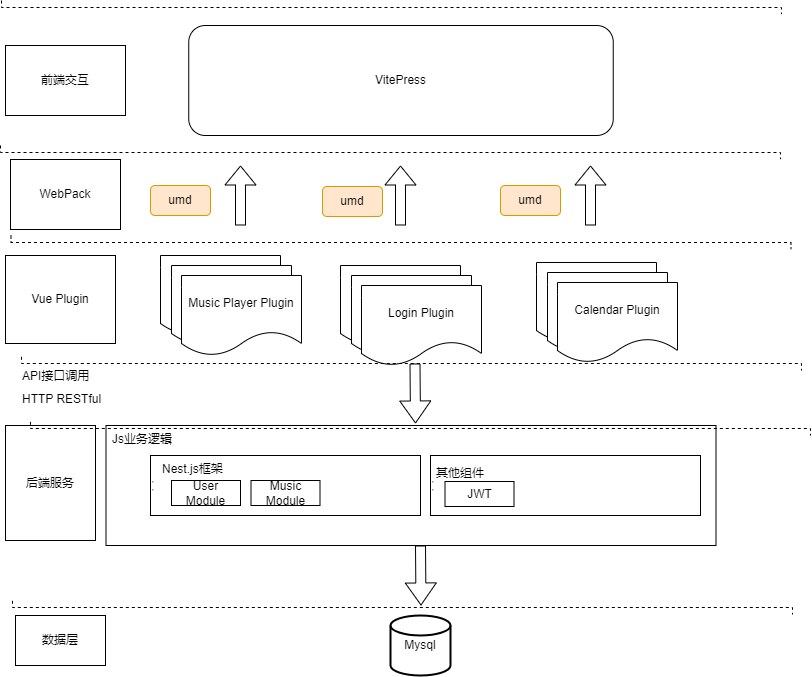

The diagram above was exported from draw.io. Its source (the exported page's mxGraphModel, read from the mxfile embedded in the PNG):
<mxGraphModel dx="1221" dy="823" grid="1" gridSize="10" guides="1" tooltips="1" connect="1" arrows="1" fold="1" page="1" pageScale="1" pageWidth="1100" pageHeight="850" background="none" math="0" shadow="0">
  <root>
    <mxCell id="0" />
    <mxCell id="1" parent="0" />
    <mxCell id="l1c1vFhS4UBZIJ_heECK-2" value="VitePress" style="rounded=1;whiteSpace=wrap;html=1;" parent="1" vertex="1">
      <mxGeometry x="328.25" y="130" width="424.5" height="110" as="geometry" />
    </mxCell>
    <mxCell id="l1c1vFhS4UBZIJ_heECK-9" value="" style="group" parent="1" vertex="1" connectable="0">
      <mxGeometry x="300" y="360" width="141" height="100" as="geometry" />
    </mxCell>
    <mxCell id="l1c1vFhS4UBZIJ_heECK-8" value="" style="shape=document;whiteSpace=wrap;html=1;boundedLbl=1;" parent="l1c1vFhS4UBZIJ_heECK-9" vertex="1">
      <mxGeometry width="120" height="80" as="geometry" />
    </mxCell>
    <mxCell id="l1c1vFhS4UBZIJ_heECK-7" value="" style="shape=document;whiteSpace=wrap;html=1;boundedLbl=1;" parent="l1c1vFhS4UBZIJ_heECK-9" vertex="1">
      <mxGeometry x="11" y="10" width="120" height="80" as="geometry" />
    </mxCell>
    <mxCell id="l1c1vFhS4UBZIJ_heECK-6" value="Music Player Plugin" style="shape=document;whiteSpace=wrap;html=1;boundedLbl=1;" parent="l1c1vFhS4UBZIJ_heECK-9" vertex="1">
      <mxGeometry x="21" y="20" width="120" height="80" as="geometry" />
    </mxCell>
    <mxCell id="l1c1vFhS4UBZIJ_heECK-10" value="" style="group" parent="1" vertex="1" connectable="0">
      <mxGeometry x="480" y="370" width="141" height="100" as="geometry" />
    </mxCell>
    <mxCell id="l1c1vFhS4UBZIJ_heECK-11" value="" style="shape=document;whiteSpace=wrap;html=1;boundedLbl=1;" parent="l1c1vFhS4UBZIJ_heECK-10" vertex="1">
      <mxGeometry width="120" height="80" as="geometry" />
    </mxCell>
    <mxCell id="l1c1vFhS4UBZIJ_heECK-12" value="" style="shape=document;whiteSpace=wrap;html=1;boundedLbl=1;" parent="l1c1vFhS4UBZIJ_heECK-10" vertex="1">
      <mxGeometry x="11" y="10" width="120" height="80" as="geometry" />
    </mxCell>
    <mxCell id="l1c1vFhS4UBZIJ_heECK-13" value="Login Plugin" style="shape=document;whiteSpace=wrap;html=1;boundedLbl=1;" parent="l1c1vFhS4UBZIJ_heECK-10" vertex="1">
      <mxGeometry x="21" y="20" width="120" height="80" as="geometry" />
    </mxCell>
    <mxCell id="l1c1vFhS4UBZIJ_heECK-15" value="" style="group" parent="1" vertex="1" connectable="0">
      <mxGeometry x="676" y="367" width="141" height="100" as="geometry" />
    </mxCell>
    <mxCell id="l1c1vFhS4UBZIJ_heECK-16" value="" style="shape=document;whiteSpace=wrap;html=1;boundedLbl=1;" parent="l1c1vFhS4UBZIJ_heECK-15" vertex="1">
      <mxGeometry width="120" height="80" as="geometry" />
    </mxCell>
    <mxCell id="l1c1vFhS4UBZIJ_heECK-17" value="" style="shape=document;whiteSpace=wrap;html=1;boundedLbl=1;" parent="l1c1vFhS4UBZIJ_heECK-15" vertex="1">
      <mxGeometry x="11" y="10" width="120" height="80" as="geometry" />
    </mxCell>
    <mxCell id="l1c1vFhS4UBZIJ_heECK-18" value="Calendar Plugin" style="shape=document;whiteSpace=wrap;html=1;boundedLbl=1;" parent="l1c1vFhS4UBZIJ_heECK-15" vertex="1">
      <mxGeometry x="21" y="20" width="120" height="80" as="geometry" />
    </mxCell>
    <mxCell id="l1c1vFhS4UBZIJ_heECK-20" value="" style="shape=flexArrow;endArrow=classic;html=1;rounded=0;" parent="1" edge="1">
      <mxGeometry width="50" height="50" relative="1" as="geometry">
        <mxPoint x="380" y="330" as="sourcePoint" />
        <mxPoint x="380" y="270" as="targetPoint" />
      </mxGeometry>
    </mxCell>
    <mxCell id="l1c1vFhS4UBZIJ_heECK-21" value="" style="shape=flexArrow;endArrow=classic;html=1;rounded=0;" parent="1" edge="1">
      <mxGeometry width="50" height="50" relative="1" as="geometry">
        <mxPoint x="540" y="330" as="sourcePoint" />
        <mxPoint x="540" y="270" as="targetPoint" />
      </mxGeometry>
    </mxCell>
    <mxCell id="l1c1vFhS4UBZIJ_heECK-22" value="" style="shape=flexArrow;endArrow=classic;html=1;rounded=0;" parent="1" edge="1">
      <mxGeometry width="50" height="50" relative="1" as="geometry">
        <mxPoint x="730" y="330" as="sourcePoint" />
        <mxPoint x="730" y="270" as="targetPoint" />
      </mxGeometry>
    </mxCell>
    <mxCell id="l1c1vFhS4UBZIJ_heECK-27" value="Mysql" style="strokeWidth=2;html=1;shape=mxgraph.flowchart.database;whiteSpace=wrap;" parent="1" vertex="1">
      <mxGeometry x="530" y="720" width="60" height="60" as="geometry" />
    </mxCell>
    <mxCell id="l1c1vFhS4UBZIJ_heECK-29" value="" style="rounded=0;whiteSpace=wrap;html=1;" parent="1" vertex="1">
      <mxGeometry x="245.5" y="530" width="610" height="120" as="geometry" />
    </mxCell>
    <mxCell id="l1c1vFhS4UBZIJ_heECK-30" value="" style="shape=flexArrow;endArrow=classic;html=1;rounded=0;width=10;endSize=7.01;" parent="1" edge="1">
      <mxGeometry width="50" height="50" relative="1" as="geometry">
        <mxPoint x="554.5" y="468" as="sourcePoint" />
        <mxPoint x="555" y="528" as="targetPoint" />
      </mxGeometry>
    </mxCell>
    <mxCell id="l1c1vFhS4UBZIJ_heECK-31" value="API接口调用" style="text;html=1;whiteSpace=wrap;overflow=hidden;rounded=0;" parent="1" vertex="1">
      <mxGeometry x="160" y="467" width="90" height="30" as="geometry" />
    </mxCell>
    <mxCell id="l1c1vFhS4UBZIJ_heECK-32" value="&lt;hr&gt;&lt;hr&gt;" style="rounded=0;whiteSpace=wrap;html=1;align=left;" parent="1" vertex="1">
      <mxGeometry x="290" y="560" width="270" height="60" as="geometry" />
    </mxCell>
    <mxCell id="l1c1vFhS4UBZIJ_heECK-33" value="Nest.js框架" style="text;html=1;whiteSpace=wrap;overflow=hidden;rounded=0;" parent="1" vertex="1">
      <mxGeometry x="300" y="560" width="90" height="30" as="geometry" />
    </mxCell>
    <mxCell id="l1c1vFhS4UBZIJ_heECK-39" value="" style="edgeStyle=elbowEdgeStyle;html=1;endArrow=none;elbow=vertical;dashed=1;startFill=0;rounded=0;" parent="1" edge="1">
      <mxGeometry width="160" relative="1" as="geometry">
        <mxPoint x="161" y="461.33" as="sourcePoint" />
        <mxPoint x="941" y="475" as="targetPoint" />
      </mxGeometry>
    </mxCell>
    <mxCell id="l1c1vFhS4UBZIJ_heECK-40" value="" style="edgeStyle=elbowEdgeStyle;html=1;endArrow=none;elbow=vertical;dashed=1;startFill=0;rounded=0;" parent="1" edge="1">
      <mxGeometry width="160" relative="1" as="geometry">
        <mxPoint x="152" y="705.3299999999999" as="sourcePoint" />
        <mxPoint x="932" y="719" as="targetPoint" />
      </mxGeometry>
    </mxCell>
    <mxCell id="l1c1vFhS4UBZIJ_heECK-41" value="HTTP RESTful" style="text;html=1;whiteSpace=wrap;overflow=hidden;rounded=0;" parent="1" vertex="1">
      <mxGeometry x="160" y="490" width="90" height="30" as="geometry" />
    </mxCell>
    <mxCell id="l1c1vFhS4UBZIJ_heECK-42" value="Js业务逻辑" style="text;html=1;whiteSpace=wrap;overflow=hidden;rounded=0;" parent="1" vertex="1">
      <mxGeometry x="250" y="530" width="90" height="30" as="geometry" />
    </mxCell>
    <mxCell id="l1c1vFhS4UBZIJ_heECK-43" value="后端服务" style="rounded=0;whiteSpace=wrap;html=1;" parent="1" vertex="1">
      <mxGeometry x="145" y="530" width="90" height="115" as="geometry" />
    </mxCell>
    <mxCell id="l1c1vFhS4UBZIJ_heECK-44" value="&lt;hr&gt;&lt;hr&gt;" style="rounded=0;whiteSpace=wrap;html=1;align=left;" parent="1" vertex="1">
      <mxGeometry x="570" y="560" width="270" height="60" as="geometry" />
    </mxCell>
    <mxCell id="l1c1vFhS4UBZIJ_heECK-45" value="其他组件" style="text;html=1;whiteSpace=wrap;overflow=hidden;rounded=0;" parent="1" vertex="1">
      <mxGeometry x="574" y="564" width="90" height="30" as="geometry" />
    </mxCell>
    <mxCell id="l1c1vFhS4UBZIJ_heECK-47" value="" style="shape=flexArrow;endArrow=classic;html=1;rounded=0;width=10;endSize=7.01;" parent="1" edge="1">
      <mxGeometry width="50" height="50" relative="1" as="geometry">
        <mxPoint x="560" y="650" as="sourcePoint" />
        <mxPoint x="560.5" y="710" as="targetPoint" />
      </mxGeometry>
    </mxCell>
    <mxCell id="l1c1vFhS4UBZIJ_heECK-48" value="" style="edgeStyle=elbowEdgeStyle;html=1;endArrow=none;elbow=vertical;dashed=1;startFill=0;rounded=0;" parent="1" edge="1">
      <mxGeometry width="160" relative="1" as="geometry">
        <mxPoint x="150.5" y="340" as="sourcePoint" />
        <mxPoint x="930.5" y="353.66999999999996" as="targetPoint" />
      </mxGeometry>
    </mxCell>
    <mxCell id="l1c1vFhS4UBZIJ_heECK-49" value="Vue Plugin" style="rounded=0;whiteSpace=wrap;html=1;" parent="1" vertex="1">
      <mxGeometry x="145" y="360" width="110" height="88" as="geometry" />
    </mxCell>
    <mxCell id="l1c1vFhS4UBZIJ_heECK-50" value="前端交互" style="rounded=0;whiteSpace=wrap;html=1;" parent="1" vertex="1">
      <mxGeometry x="145" y="150" width="120" height="70" as="geometry" />
    </mxCell>
    <mxCell id="l1c1vFhS4UBZIJ_heECK-51" value="" style="edgeStyle=elbowEdgeStyle;html=1;endArrow=none;elbow=vertical;dashed=1;startFill=0;rounded=0;" parent="1" edge="1">
      <mxGeometry width="160" relative="1" as="geometry">
        <mxPoint x="140" y="250" as="sourcePoint" />
        <mxPoint x="920" y="263.66999999999996" as="targetPoint" />
      </mxGeometry>
    </mxCell>
    <mxCell id="l1c1vFhS4UBZIJ_heECK-52" value="WebPack" style="rounded=0;whiteSpace=wrap;html=1;" parent="1" vertex="1">
      <mxGeometry x="150" y="264" width="110" height="70" as="geometry" />
    </mxCell>
    <mxCell id="l1c1vFhS4UBZIJ_heECK-54" value="User Module" style="rounded=0;whiteSpace=wrap;html=1;" parent="1" vertex="1">
      <mxGeometry x="311" y="585" width="69" height="25" as="geometry" />
    </mxCell>
    <mxCell id="l1c1vFhS4UBZIJ_heECK-55" value="Music Module" style="rounded=0;whiteSpace=wrap;html=1;" parent="1" vertex="1">
      <mxGeometry x="390.5" y="585" width="69" height="25" as="geometry" />
    </mxCell>
    <mxCell id="l1c1vFhS4UBZIJ_heECK-56" value="" style="edgeStyle=elbowEdgeStyle;html=1;endArrow=none;elbow=vertical;dashed=1;startFill=0;rounded=0;" parent="1" edge="1">
      <mxGeometry width="160" relative="1" as="geometry">
        <mxPoint x="141" y="105" as="sourcePoint" />
        <mxPoint x="921" y="118.66999999999996" as="targetPoint" />
      </mxGeometry>
    </mxCell>
    <mxCell id="l1c1vFhS4UBZIJ_heECK-57" value="JWT" style="rounded=0;whiteSpace=wrap;html=1;" parent="1" vertex="1">
      <mxGeometry x="584.5" y="586" width="69" height="25" as="geometry" />
    </mxCell>
    <mxCell id="l1c1vFhS4UBZIJ_heECK-58" value="umd" style="rounded=1;whiteSpace=wrap;html=1;fillColor=#ffe6cc;strokeColor=#d79b00;" parent="1" vertex="1">
      <mxGeometry x="290" y="290" width="60" height="30" as="geometry" />
    </mxCell>
    <mxCell id="l1c1vFhS4UBZIJ_heECK-59" value="umd" style="rounded=1;whiteSpace=wrap;html=1;fillColor=#ffe6cc;strokeColor=#d79b00;" parent="1" vertex="1">
      <mxGeometry x="462" y="291" width="60" height="30" as="geometry" />
    </mxCell>
    <mxCell id="l1c1vFhS4UBZIJ_heECK-60" value="umd" style="rounded=1;whiteSpace=wrap;html=1;fillColor=#ffe6cc;strokeColor=#d79b00;" parent="1" vertex="1">
      <mxGeometry x="640" y="290" width="60" height="30" as="geometry" />
    </mxCell>
    <mxCell id="l1c1vFhS4UBZIJ_heECK-61" value="" style="edgeStyle=elbowEdgeStyle;html=1;endArrow=none;elbow=vertical;dashed=1;startFill=0;rounded=0;" parent="1" edge="1">
      <mxGeometry width="160" relative="1" as="geometry">
        <mxPoint x="170" y="526.3299999999999" as="sourcePoint" />
        <mxPoint x="950" y="540" as="targetPoint" />
      </mxGeometry>
    </mxCell>
    <mxCell id="l1c1vFhS4UBZIJ_heECK-62" value="数据层" style="rounded=0;whiteSpace=wrap;html=1;" parent="1" vertex="1">
      <mxGeometry x="155" y="720" width="90" height="50" as="geometry" />
    </mxCell>
  </root>
</mxGraphModel>